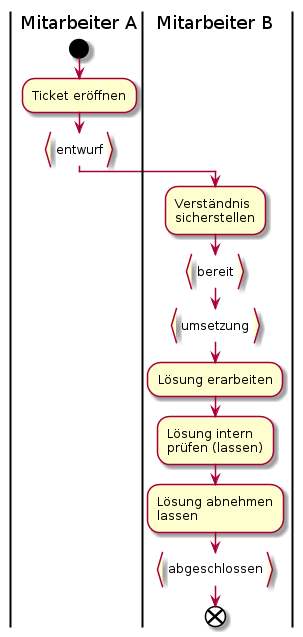

The diagram above was rendered by PlantUML. Its source (embedded in the PNG):
@startuml
|Mitarbeiter A|
start
:Ticket eröffnen;
:entwurf}
|Mitarbeiter B|
:Verständnis
sicherstellen;
:bereit}
:umsetzung}
:Lösung erarbeiten;
:Lösung intern
prüfen (lassen);
:Lösung abnehmen
lassen;
:abgeschlossen}
end
@enduml